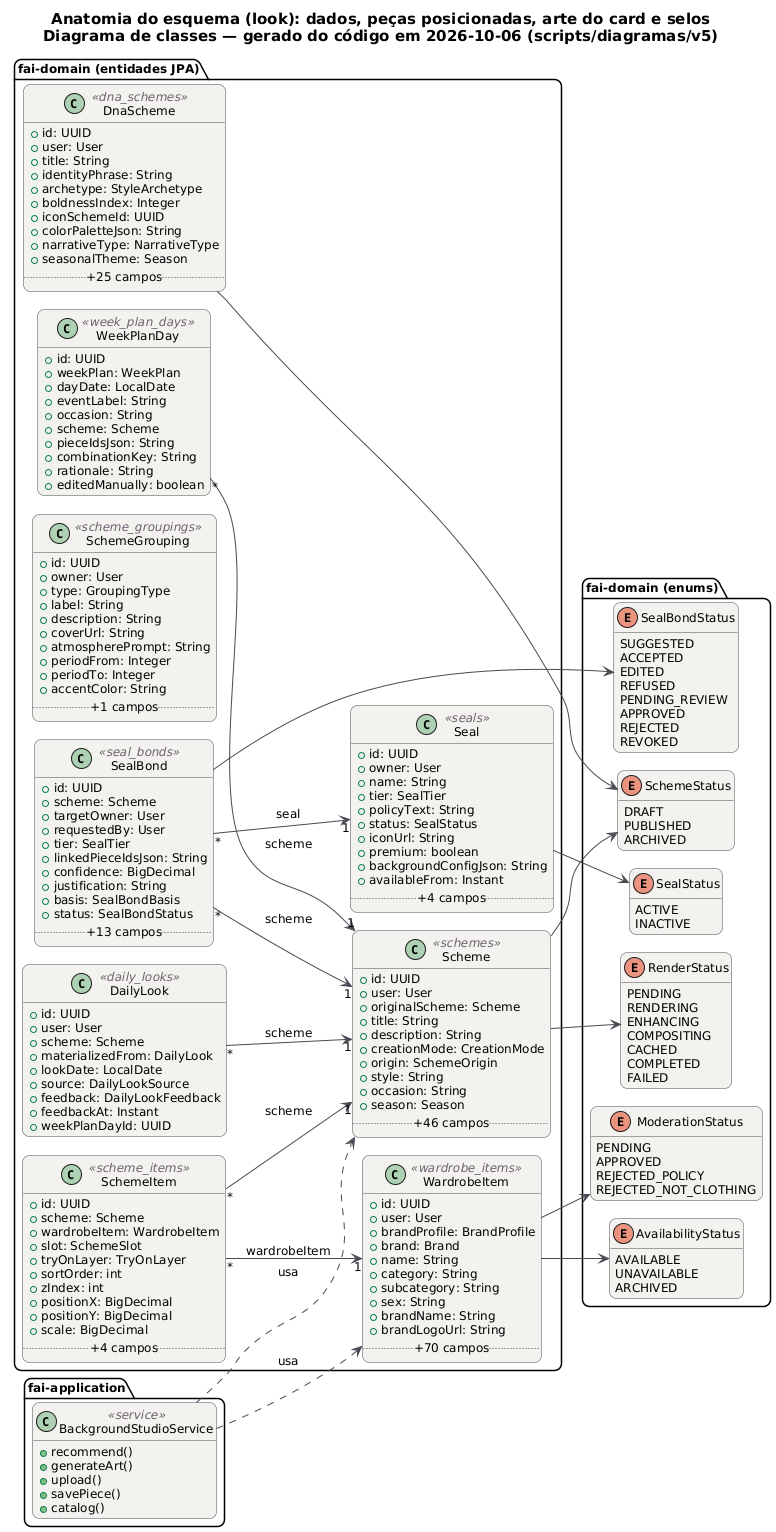

The diagram above was rendered by PlantUML. Its source (embedded in the PNG):
@startuml Anatomia_Esquema_Classes
!pragma layout smetana
skinparam backgroundColor #FFFFFF
skinparam shadowing false
skinparam defaultFontName "DejaVu Sans"
skinparam defaultFontSize 12
skinparam titleFontSize 15
skinparam roundcorner 14
skinparam ArrowColor #52606D
skinparam note {
  BackgroundColor #FFFDEB
  BorderColor #D8CE78
  FontColor #554F24
}
skinparam class {
  BackgroundColor #F4F2EF
  BorderColor #4A4852
  ArrowColor #4A4852
  StereotypeFontColor #6B6470
}
hide empty members
left to right direction
title Anatomia do esquema (look): dados, peças posicionadas, arte do card e selos\nDiagrama de classes — gerado do código em 2026-10-06 (scripts/diagramas/v5)

package "fai-domain (entidades JPA)" {
  class DailyLook <<daily_looks>> {
    +id: UUID
    +user: User
    +scheme: Scheme
    +materializedFrom: DailyLook
    +lookDate: LocalDate
    +source: DailyLookSource
    +feedback: DailyLookFeedback
    +feedbackAt: Instant
    +weekPlanDayId: UUID
  }
  class DnaScheme <<dna_schemes>> {
    +id: UUID
    +user: User
    +title: String
    +identityPhrase: String
    +archetype: StyleArchetype
    +boldnessIndex: Integer
    +iconSchemeId: UUID
    +colorPaletteJson: String
    +narrativeType: NarrativeType
    +seasonalTheme: Season
    .. +25 campos ..
  }
  class Scheme <<schemes>> {
    +id: UUID
    +user: User
    +originalScheme: Scheme
    +title: String
    +description: String
    +creationMode: CreationMode
    +origin: SchemeOrigin
    +style: String
    +occasion: String
    +season: Season
    .. +46 campos ..
  }
  class SchemeGrouping <<scheme_groupings>> {
    +id: UUID
    +owner: User
    +type: GroupingType
    +label: String
    +description: String
    +coverUrl: String
    +atmospherePrompt: String
    +periodFrom: Integer
    +periodTo: Integer
    +accentColor: String
    .. +1 campos ..
  }
  class SchemeItem <<scheme_items>> {
    +id: UUID
    +scheme: Scheme
    +wardrobeItem: WardrobeItem
    +slot: SchemeSlot
    +tryOnLayer: TryOnLayer
    +sortOrder: int
    +zIndex: int
    +positionX: BigDecimal
    +positionY: BigDecimal
    +scale: BigDecimal
    .. +4 campos ..
  }
  class Seal <<seals>> {
    +id: UUID
    +owner: User
    +name: String
    +tier: SealTier
    +policyText: String
    +status: SealStatus
    +iconUrl: String
    +premium: boolean
    +backgroundConfigJson: String
    +availableFrom: Instant
    .. +4 campos ..
  }
  class SealBond <<seal_bonds>> {
    +id: UUID
    +scheme: Scheme
    +targetOwner: User
    +requestedBy: User
    +tier: SealTier
    +linkedPieceIdsJson: String
    +confidence: BigDecimal
    +justification: String
    +basis: SealBondBasis
    +status: SealBondStatus
    .. +13 campos ..
  }
  class WardrobeItem <<wardrobe_items>> {
    +id: UUID
    +user: User
    +brandProfile: BrandProfile
    +brand: Brand
    +name: String
    +category: String
    +subcategory: String
    +sex: String
    +brandName: String
    +brandLogoUrl: String
    .. +70 campos ..
  }
  class WeekPlanDay <<week_plan_days>> {
    +id: UUID
    +weekPlan: WeekPlan
    +dayDate: LocalDate
    +eventLabel: String
    +occasion: String
    +scheme: Scheme
    +pieceIdsJson: String
    +combinationKey: String
    +rationale: String
    +editedManually: boolean
  }
}
package "fai-domain (enums)" {
  enum SchemeStatus {
    DRAFT
    PUBLISHED
    ARCHIVED
  }
  enum RenderStatus {
    PENDING
    RENDERING
    ENHANCING
    COMPOSITING
    CACHED
    COMPLETED
    FAILED
  }
  enum SealStatus {
    ACTIVE
    INACTIVE
  }
  enum SealBondStatus {
    SUGGESTED
    ACCEPTED
    EDITED
    REFUSED
    PENDING_REVIEW
    APPROVED
    REJECTED
    REVOKED
  }
  enum AvailabilityStatus {
    AVAILABLE
    UNAVAILABLE
    ARCHIVED
  }
  enum ModerationStatus {
    PENDING
    APPROVED
    REJECTED_POLICY
    REJECTED_NOT_CLOTHING
  }
}
package "fai-application" {
  class BackgroundStudioService <<service>> {
    +recommend()
    +generateArt()
    +upload()
    +savePiece()
    +catalog()
  }
}
BackgroundStudioService ..> Scheme : usa
BackgroundStudioService ..> WardrobeItem : usa
DailyLook "*" --> "1" Scheme : scheme
DnaScheme --> SchemeStatus
Scheme --> RenderStatus
Scheme --> SchemeStatus
SchemeItem "*" --> "1" Scheme : scheme
SchemeItem "*" --> "1" WardrobeItem : wardrobeItem
Seal --> SealStatus
SealBond "*" --> "1" Scheme : scheme
SealBond "*" --> "1" Seal : seal
SealBond --> SealBondStatus
WardrobeItem --> AvailabilityStatus
WardrobeItem --> ModerationStatus
WeekPlanDay "*" --> "1" Scheme : scheme
@enduml